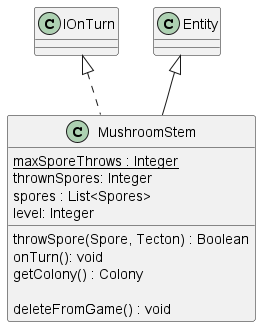

The diagram above was rendered by PlantUML. Its source (embedded in the PNG):
@startuml mushroomStem

IOnTurn <|.. MushroomStem
'IOnRound <|.. MushroomStem
Entity <|-- MushroomStem 
class MushroomStem{
    {static} maxSporeThrows : Integer
    thrownSpores: Integer
    spores : List<Spores>
    level: Integer
    throwSpore(Spore, Tecton) : Boolean
    onTurn(): void
    getColony() : Colony

    deleteFromGame() : void
    ' remove this stem from tecton and from owner player's list
}
@enduml